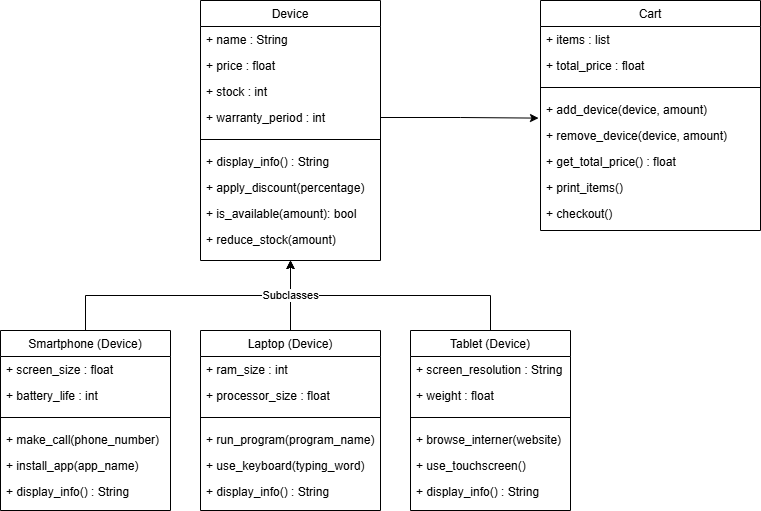

The diagram above was exported from draw.io. Its source (the exported page's mxGraphModel, read from the mxfile embedded in the PNG):
<mxGraphModel dx="1050" dy="522" grid="1" gridSize="10" guides="1" tooltips="1" connect="1" arrows="1" fold="1" page="1" pageScale="1" pageWidth="827" pageHeight="1169" math="0" shadow="0">
  <root>
    <mxCell id="WIyWlLk6GJQsqaUBKTNV-0" />
    <mxCell id="WIyWlLk6GJQsqaUBKTNV-1" parent="WIyWlLk6GJQsqaUBKTNV-0" />
    <mxCell id="a1Nj4J6szFbljcq3dOcZ-43" value="" style="edgeStyle=orthogonalEdgeStyle;rounded=0;orthogonalLoop=1;jettySize=auto;html=1;exitX=0.5;exitY=0;exitDx=0;exitDy=0;entryX=0.5;entryY=1;entryDx=0;entryDy=0;" edge="1" parent="WIyWlLk6GJQsqaUBKTNV-1" source="5zD6cWmGjZ3ji6ugCoK1-9" target="a1Nj4J6szFbljcq3dOcZ-10">
      <mxGeometry relative="1" as="geometry" />
    </mxCell>
    <mxCell id="5zD6cWmGjZ3ji6ugCoK1-9" value="Smartphone (Device)" style="swimlane;fontStyle=0;align=center;verticalAlign=top;childLayout=stackLayout;horizontal=1;startSize=26;horizontalStack=0;resizeParent=1;resizeLast=0;collapsible=1;marginBottom=0;rounded=0;shadow=0;strokeWidth=1;" parent="WIyWlLk6GJQsqaUBKTNV-1" vertex="1">
      <mxGeometry x="40" y="360" width="170" height="180" as="geometry">
        <mxRectangle x="550" y="140" width="160" height="26" as="alternateBounds" />
      </mxGeometry>
    </mxCell>
    <mxCell id="5zD6cWmGjZ3ji6ugCoK1-11" value="+ screen_size : float" style="text;align=left;verticalAlign=top;spacingLeft=4;spacingRight=4;overflow=hidden;rotatable=0;points=[[0,0.5],[1,0.5]];portConstraint=eastwest;rounded=0;shadow=0;html=0;" parent="5zD6cWmGjZ3ji6ugCoK1-9" vertex="1">
      <mxGeometry y="26" width="170" height="26" as="geometry" />
    </mxCell>
    <mxCell id="5zD6cWmGjZ3ji6ugCoK1-12" value="+ battery_life : int" style="text;align=left;verticalAlign=top;spacingLeft=4;spacingRight=4;overflow=hidden;rotatable=0;points=[[0,0.5],[1,0.5]];portConstraint=eastwest;rounded=0;shadow=0;html=0;" parent="5zD6cWmGjZ3ji6ugCoK1-9" vertex="1">
      <mxGeometry y="52" width="170" height="26" as="geometry" />
    </mxCell>
    <mxCell id="5zD6cWmGjZ3ji6ugCoK1-15" value="" style="line;html=1;strokeWidth=1;align=left;verticalAlign=middle;spacingTop=-1;spacingLeft=3;spacingRight=3;rotatable=0;labelPosition=right;points=[];portConstraint=eastwest;" parent="5zD6cWmGjZ3ji6ugCoK1-9" vertex="1">
      <mxGeometry y="78" width="170" height="18" as="geometry" />
    </mxCell>
    <mxCell id="5zD6cWmGjZ3ji6ugCoK1-16" value="+ make_call(phone_number)" style="text;align=left;verticalAlign=top;spacingLeft=4;spacingRight=4;overflow=hidden;rotatable=0;points=[[0,0.5],[1,0.5]];portConstraint=eastwest;" parent="5zD6cWmGjZ3ji6ugCoK1-9" vertex="1">
      <mxGeometry y="96" width="170" height="26" as="geometry" />
    </mxCell>
    <mxCell id="5zD6cWmGjZ3ji6ugCoK1-17" value="+ install_app(app_name)" style="text;align=left;verticalAlign=top;spacingLeft=4;spacingRight=4;overflow=hidden;rotatable=0;points=[[0,0.5],[1,0.5]];portConstraint=eastwest;" parent="5zD6cWmGjZ3ji6ugCoK1-9" vertex="1">
      <mxGeometry y="122" width="170" height="26" as="geometry" />
    </mxCell>
    <mxCell id="a1Nj4J6szFbljcq3dOcZ-47" value="+ display_info() : String" style="text;align=left;verticalAlign=top;spacingLeft=4;spacingRight=4;overflow=hidden;rotatable=0;points=[[0,0.5],[1,0.5]];portConstraint=eastwest;" vertex="1" parent="5zD6cWmGjZ3ji6ugCoK1-9">
      <mxGeometry y="148" width="170" height="26" as="geometry" />
    </mxCell>
    <mxCell id="a1Nj4J6szFbljcq3dOcZ-46" value="" style="edgeStyle=orthogonalEdgeStyle;rounded=0;orthogonalLoop=1;jettySize=auto;html=1;exitX=0.5;exitY=0;exitDx=0;exitDy=0;entryX=0.5;entryY=1;entryDx=0;entryDy=0;" edge="1" parent="WIyWlLk6GJQsqaUBKTNV-1" source="a1Nj4J6szFbljcq3dOcZ-0" target="a1Nj4J6szFbljcq3dOcZ-10">
      <mxGeometry relative="1" as="geometry" />
    </mxCell>
    <mxCell id="a1Nj4J6szFbljcq3dOcZ-0" value="Tablet (Device)" style="swimlane;fontStyle=0;align=center;verticalAlign=top;childLayout=stackLayout;horizontal=1;startSize=26;horizontalStack=0;resizeParent=1;resizeLast=0;collapsible=1;marginBottom=0;rounded=0;shadow=0;strokeWidth=1;" vertex="1" parent="WIyWlLk6GJQsqaUBKTNV-1">
      <mxGeometry x="450" y="360" width="160" height="180" as="geometry">
        <mxRectangle x="550" y="140" width="160" height="26" as="alternateBounds" />
      </mxGeometry>
    </mxCell>
    <mxCell id="a1Nj4J6szFbljcq3dOcZ-1" value="+ screen_resolution : String" style="text;align=left;verticalAlign=top;spacingLeft=4;spacingRight=4;overflow=hidden;rotatable=0;points=[[0,0.5],[1,0.5]];portConstraint=eastwest;rounded=0;shadow=0;html=0;" vertex="1" parent="a1Nj4J6szFbljcq3dOcZ-0">
      <mxGeometry y="26" width="160" height="26" as="geometry" />
    </mxCell>
    <mxCell id="a1Nj4J6szFbljcq3dOcZ-2" value="+ weight : float" style="text;align=left;verticalAlign=top;spacingLeft=4;spacingRight=4;overflow=hidden;rotatable=0;points=[[0,0.5],[1,0.5]];portConstraint=eastwest;rounded=0;shadow=0;html=0;" vertex="1" parent="a1Nj4J6szFbljcq3dOcZ-0">
      <mxGeometry y="52" width="160" height="26" as="geometry" />
    </mxCell>
    <mxCell id="a1Nj4J6szFbljcq3dOcZ-7" value="" style="line;html=1;strokeWidth=1;align=left;verticalAlign=middle;spacingTop=-1;spacingLeft=3;spacingRight=3;rotatable=0;labelPosition=right;points=[];portConstraint=eastwest;" vertex="1" parent="a1Nj4J6szFbljcq3dOcZ-0">
      <mxGeometry y="78" width="160" height="18" as="geometry" />
    </mxCell>
    <mxCell id="a1Nj4J6szFbljcq3dOcZ-8" value="+ browse_interner(website)" style="text;align=left;verticalAlign=top;spacingLeft=4;spacingRight=4;overflow=hidden;rotatable=0;points=[[0,0.5],[1,0.5]];portConstraint=eastwest;" vertex="1" parent="a1Nj4J6szFbljcq3dOcZ-0">
      <mxGeometry y="96" width="160" height="26" as="geometry" />
    </mxCell>
    <mxCell id="a1Nj4J6szFbljcq3dOcZ-9" value="+ use_touchscreen()" style="text;align=left;verticalAlign=top;spacingLeft=4;spacingRight=4;overflow=hidden;rotatable=0;points=[[0,0.5],[1,0.5]];portConstraint=eastwest;" vertex="1" parent="a1Nj4J6szFbljcq3dOcZ-0">
      <mxGeometry y="122" width="160" height="26" as="geometry" />
    </mxCell>
    <mxCell id="a1Nj4J6szFbljcq3dOcZ-50" value="+ display_info() : String" style="text;align=left;verticalAlign=top;spacingLeft=4;spacingRight=4;overflow=hidden;rotatable=0;points=[[0,0.5],[1,0.5]];portConstraint=eastwest;" vertex="1" parent="a1Nj4J6szFbljcq3dOcZ-0">
      <mxGeometry y="148" width="160" height="26" as="geometry" />
    </mxCell>
    <mxCell id="a1Nj4J6szFbljcq3dOcZ-10" value="Device" style="swimlane;fontStyle=0;align=center;verticalAlign=top;childLayout=stackLayout;horizontal=1;startSize=26;horizontalStack=0;resizeParent=1;resizeLast=0;collapsible=1;marginBottom=0;rounded=0;shadow=0;strokeWidth=1;" vertex="1" parent="WIyWlLk6GJQsqaUBKTNV-1">
      <mxGeometry x="240" y="30" width="180" height="260" as="geometry">
        <mxRectangle x="550" y="140" width="160" height="26" as="alternateBounds" />
      </mxGeometry>
    </mxCell>
    <mxCell id="a1Nj4J6szFbljcq3dOcZ-11" value="+ name : String" style="text;align=left;verticalAlign=top;spacingLeft=4;spacingRight=4;overflow=hidden;rotatable=0;points=[[0,0.5],[1,0.5]];portConstraint=eastwest;rounded=0;shadow=0;html=0;" vertex="1" parent="a1Nj4J6szFbljcq3dOcZ-10">
      <mxGeometry y="26" width="180" height="26" as="geometry" />
    </mxCell>
    <mxCell id="a1Nj4J6szFbljcq3dOcZ-12" value="+ price : float" style="text;align=left;verticalAlign=top;spacingLeft=4;spacingRight=4;overflow=hidden;rotatable=0;points=[[0,0.5],[1,0.5]];portConstraint=eastwest;rounded=0;shadow=0;html=0;" vertex="1" parent="a1Nj4J6szFbljcq3dOcZ-10">
      <mxGeometry y="52" width="180" height="26" as="geometry" />
    </mxCell>
    <mxCell id="a1Nj4J6szFbljcq3dOcZ-13" value="+ stock : int" style="text;align=left;verticalAlign=top;spacingLeft=4;spacingRight=4;overflow=hidden;rotatable=0;points=[[0,0.5],[1,0.5]];portConstraint=eastwest;rounded=0;shadow=0;html=0;" vertex="1" parent="a1Nj4J6szFbljcq3dOcZ-10">
      <mxGeometry y="78" width="180" height="26" as="geometry" />
    </mxCell>
    <mxCell id="a1Nj4J6szFbljcq3dOcZ-14" value="+ warranty_period : int" style="text;align=left;verticalAlign=top;spacingLeft=4;spacingRight=4;overflow=hidden;rotatable=0;points=[[0,0.5],[1,0.5]];portConstraint=eastwest;rounded=0;shadow=0;html=0;" vertex="1" parent="a1Nj4J6szFbljcq3dOcZ-10">
      <mxGeometry y="104" width="180" height="26" as="geometry" />
    </mxCell>
    <mxCell id="a1Nj4J6szFbljcq3dOcZ-17" value="" style="line;html=1;strokeWidth=1;align=left;verticalAlign=middle;spacingTop=-1;spacingLeft=3;spacingRight=3;rotatable=0;labelPosition=right;points=[];portConstraint=eastwest;" vertex="1" parent="a1Nj4J6szFbljcq3dOcZ-10">
      <mxGeometry y="130" width="180" height="18" as="geometry" />
    </mxCell>
    <mxCell id="a1Nj4J6szFbljcq3dOcZ-18" value="+ display_info() : String" style="text;align=left;verticalAlign=top;spacingLeft=4;spacingRight=4;overflow=hidden;rotatable=0;points=[[0,0.5],[1,0.5]];portConstraint=eastwest;" vertex="1" parent="a1Nj4J6szFbljcq3dOcZ-10">
      <mxGeometry y="148" width="180" height="26" as="geometry" />
    </mxCell>
    <mxCell id="a1Nj4J6szFbljcq3dOcZ-19" value="+ apply_discount(percentage)" style="text;align=left;verticalAlign=top;spacingLeft=4;spacingRight=4;overflow=hidden;rotatable=0;points=[[0,0.5],[1,0.5]];portConstraint=eastwest;" vertex="1" parent="a1Nj4J6szFbljcq3dOcZ-10">
      <mxGeometry y="174" width="180" height="26" as="geometry" />
    </mxCell>
    <mxCell id="a1Nj4J6szFbljcq3dOcZ-20" value="+ is_available(amount): bool" style="text;align=left;verticalAlign=top;spacingLeft=4;spacingRight=4;overflow=hidden;rotatable=0;points=[[0,0.5],[1,0.5]];portConstraint=eastwest;" vertex="1" parent="a1Nj4J6szFbljcq3dOcZ-10">
      <mxGeometry y="200" width="180" height="26" as="geometry" />
    </mxCell>
    <mxCell id="a1Nj4J6szFbljcq3dOcZ-22" value="+ reduce_stock(amount)" style="text;align=left;verticalAlign=top;spacingLeft=4;spacingRight=4;overflow=hidden;rotatable=0;points=[[0,0.5],[1,0.5]];portConstraint=eastwest;" vertex="1" parent="a1Nj4J6szFbljcq3dOcZ-10">
      <mxGeometry y="226" width="180" height="26" as="geometry" />
    </mxCell>
    <mxCell id="a1Nj4J6szFbljcq3dOcZ-45" value="Subclasses" style="edgeStyle=orthogonalEdgeStyle;rounded=0;orthogonalLoop=1;jettySize=auto;html=1;exitX=0.5;exitY=0;exitDx=0;exitDy=0;entryX=0.5;entryY=1;entryDx=0;entryDy=0;" edge="1" parent="WIyWlLk6GJQsqaUBKTNV-1" source="a1Nj4J6szFbljcq3dOcZ-23" target="a1Nj4J6szFbljcq3dOcZ-10">
      <mxGeometry relative="1" as="geometry" />
    </mxCell>
    <mxCell id="a1Nj4J6szFbljcq3dOcZ-23" value="Laptop (Device)" style="swimlane;fontStyle=0;align=center;verticalAlign=top;childLayout=stackLayout;horizontal=1;startSize=26;horizontalStack=0;resizeParent=1;resizeLast=0;collapsible=1;marginBottom=0;rounded=0;shadow=0;strokeWidth=1;" vertex="1" parent="WIyWlLk6GJQsqaUBKTNV-1">
      <mxGeometry x="240" y="360" width="180" height="180" as="geometry">
        <mxRectangle x="550" y="140" width="160" height="26" as="alternateBounds" />
      </mxGeometry>
    </mxCell>
    <mxCell id="a1Nj4J6szFbljcq3dOcZ-24" value="+ ram_size : int" style="text;align=left;verticalAlign=top;spacingLeft=4;spacingRight=4;overflow=hidden;rotatable=0;points=[[0,0.5],[1,0.5]];portConstraint=eastwest;rounded=0;shadow=0;html=0;" vertex="1" parent="a1Nj4J6szFbljcq3dOcZ-23">
      <mxGeometry y="26" width="180" height="26" as="geometry" />
    </mxCell>
    <mxCell id="a1Nj4J6szFbljcq3dOcZ-25" value="+ processor_size : float" style="text;align=left;verticalAlign=top;spacingLeft=4;spacingRight=4;overflow=hidden;rotatable=0;points=[[0,0.5],[1,0.5]];portConstraint=eastwest;rounded=0;shadow=0;html=0;" vertex="1" parent="a1Nj4J6szFbljcq3dOcZ-23">
      <mxGeometry y="52" width="180" height="26" as="geometry" />
    </mxCell>
    <mxCell id="a1Nj4J6szFbljcq3dOcZ-30" value="" style="line;html=1;strokeWidth=1;align=left;verticalAlign=middle;spacingTop=-1;spacingLeft=3;spacingRight=3;rotatable=0;labelPosition=right;points=[];portConstraint=eastwest;" vertex="1" parent="a1Nj4J6szFbljcq3dOcZ-23">
      <mxGeometry y="78" width="180" height="18" as="geometry" />
    </mxCell>
    <mxCell id="a1Nj4J6szFbljcq3dOcZ-31" value="+ run_program(program_name)" style="text;align=left;verticalAlign=top;spacingLeft=4;spacingRight=4;overflow=hidden;rotatable=0;points=[[0,0.5],[1,0.5]];portConstraint=eastwest;" vertex="1" parent="a1Nj4J6szFbljcq3dOcZ-23">
      <mxGeometry y="96" width="180" height="26" as="geometry" />
    </mxCell>
    <mxCell id="a1Nj4J6szFbljcq3dOcZ-32" value="+ use_keyboard(typing_word)" style="text;align=left;verticalAlign=top;spacingLeft=4;spacingRight=4;overflow=hidden;rotatable=0;points=[[0,0.5],[1,0.5]];portConstraint=eastwest;" vertex="1" parent="a1Nj4J6szFbljcq3dOcZ-23">
      <mxGeometry y="122" width="180" height="26" as="geometry" />
    </mxCell>
    <mxCell id="a1Nj4J6szFbljcq3dOcZ-49" value="+ display_info() : String" style="text;align=left;verticalAlign=top;spacingLeft=4;spacingRight=4;overflow=hidden;rotatable=0;points=[[0,0.5],[1,0.5]];portConstraint=eastwest;" vertex="1" parent="a1Nj4J6szFbljcq3dOcZ-23">
      <mxGeometry y="148" width="180" height="26" as="geometry" />
    </mxCell>
    <mxCell id="a1Nj4J6szFbljcq3dOcZ-33" value="Cart" style="swimlane;fontStyle=0;align=center;verticalAlign=top;childLayout=stackLayout;horizontal=1;startSize=26;horizontalStack=0;resizeParent=1;resizeLast=0;collapsible=1;marginBottom=0;rounded=0;shadow=0;strokeWidth=1;" vertex="1" parent="WIyWlLk6GJQsqaUBKTNV-1">
      <mxGeometry x="580" y="30" width="220" height="230" as="geometry">
        <mxRectangle x="550" y="140" width="160" height="26" as="alternateBounds" />
      </mxGeometry>
    </mxCell>
    <mxCell id="a1Nj4J6szFbljcq3dOcZ-34" value="+ items : list" style="text;align=left;verticalAlign=top;spacingLeft=4;spacingRight=4;overflow=hidden;rotatable=0;points=[[0,0.5],[1,0.5]];portConstraint=eastwest;rounded=0;shadow=0;html=0;" vertex="1" parent="a1Nj4J6szFbljcq3dOcZ-33">
      <mxGeometry y="26" width="220" height="26" as="geometry" />
    </mxCell>
    <mxCell id="a1Nj4J6szFbljcq3dOcZ-35" value="+ total_price : float" style="text;align=left;verticalAlign=top;spacingLeft=4;spacingRight=4;overflow=hidden;rotatable=0;points=[[0,0.5],[1,0.5]];portConstraint=eastwest;rounded=0;shadow=0;html=0;" vertex="1" parent="a1Nj4J6szFbljcq3dOcZ-33">
      <mxGeometry y="52" width="220" height="26" as="geometry" />
    </mxCell>
    <mxCell id="a1Nj4J6szFbljcq3dOcZ-40" value="" style="line;html=1;strokeWidth=1;align=left;verticalAlign=middle;spacingTop=-1;spacingLeft=3;spacingRight=3;rotatable=0;labelPosition=right;points=[];portConstraint=eastwest;" vertex="1" parent="a1Nj4J6szFbljcq3dOcZ-33">
      <mxGeometry y="78" width="220" height="18" as="geometry" />
    </mxCell>
    <mxCell id="a1Nj4J6szFbljcq3dOcZ-41" value="+ add_device(device, amount)" style="text;align=left;verticalAlign=top;spacingLeft=4;spacingRight=4;overflow=hidden;rotatable=0;points=[[0,0.5],[1,0.5]];portConstraint=eastwest;" vertex="1" parent="a1Nj4J6szFbljcq3dOcZ-33">
      <mxGeometry y="96" width="220" height="26" as="geometry" />
    </mxCell>
    <mxCell id="a1Nj4J6szFbljcq3dOcZ-42" value="+ remove_device(device, amount)" style="text;align=left;verticalAlign=top;spacingLeft=4;spacingRight=4;overflow=hidden;rotatable=0;points=[[0,0.5],[1,0.5]];portConstraint=eastwest;" vertex="1" parent="a1Nj4J6szFbljcq3dOcZ-33">
      <mxGeometry y="122" width="220" height="26" as="geometry" />
    </mxCell>
    <mxCell id="a1Nj4J6szFbljcq3dOcZ-53" value="+ get_total_price() : float" style="text;align=left;verticalAlign=top;spacingLeft=4;spacingRight=4;overflow=hidden;rotatable=0;points=[[0,0.5],[1,0.5]];portConstraint=eastwest;" vertex="1" parent="a1Nj4J6szFbljcq3dOcZ-33">
      <mxGeometry y="148" width="220" height="26" as="geometry" />
    </mxCell>
    <mxCell id="a1Nj4J6szFbljcq3dOcZ-54" value="+ print_items()" style="text;align=left;verticalAlign=top;spacingLeft=4;spacingRight=4;overflow=hidden;rotatable=0;points=[[0,0.5],[1,0.5]];portConstraint=eastwest;" vertex="1" parent="a1Nj4J6szFbljcq3dOcZ-33">
      <mxGeometry y="174" width="220" height="26" as="geometry" />
    </mxCell>
    <mxCell id="a1Nj4J6szFbljcq3dOcZ-55" value="+ checkout()" style="text;align=left;verticalAlign=top;spacingLeft=4;spacingRight=4;overflow=hidden;rotatable=0;points=[[0,0.5],[1,0.5]];portConstraint=eastwest;" vertex="1" parent="a1Nj4J6szFbljcq3dOcZ-33">
      <mxGeometry y="200" width="220" height="26" as="geometry" />
    </mxCell>
    <mxCell id="a1Nj4J6szFbljcq3dOcZ-51" style="edgeStyle=orthogonalEdgeStyle;rounded=0;orthogonalLoop=1;jettySize=auto;html=1;exitX=1;exitY=0.5;exitDx=0;exitDy=0;entryX=-0.009;entryY=0.831;entryDx=0;entryDy=0;entryPerimeter=0;" edge="1" parent="WIyWlLk6GJQsqaUBKTNV-1" source="a1Nj4J6szFbljcq3dOcZ-14" target="a1Nj4J6szFbljcq3dOcZ-41">
      <mxGeometry relative="1" as="geometry">
        <mxPoint x="560" y="147" as="targetPoint" />
      </mxGeometry>
    </mxCell>
  </root>
</mxGraphModel>